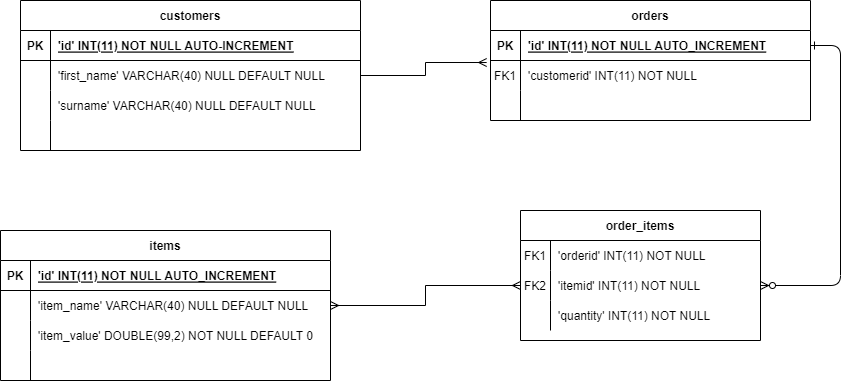

The diagram above was exported from draw.io. Its source (the exported page's mxGraphModel, read from the mxfile embedded in the PNG):
<mxGraphModel dx="1422" dy="762" grid="1" gridSize="10" guides="1" tooltips="1" connect="1" arrows="1" fold="1" page="1" pageScale="1" pageWidth="850" pageHeight="1100" math="0" shadow="0" extFonts="Permanent Marker^https://fonts.googleapis.com/css?family=Permanent+Marker">
  <root>
    <mxCell id="0" />
    <mxCell id="1" parent="0" />
    <mxCell id="C-vyLk0tnHw3VtMMgP7b-12" value="" style="edgeStyle=entityRelationEdgeStyle;endArrow=ERzeroToMany;startArrow=ERone;endFill=1;startFill=0;entryX=1;entryY=0.5;entryDx=0;entryDy=0;" parent="1" source="C-vyLk0tnHw3VtMMgP7b-3" target="1Ksav-Y8fv7uNHeErf8C-20" edge="1">
      <mxGeometry width="100" height="100" relative="1" as="geometry">
        <mxPoint x="400" y="180" as="sourcePoint" />
        <mxPoint x="890" y="405" as="targetPoint" />
      </mxGeometry>
    </mxCell>
    <mxCell id="C-vyLk0tnHw3VtMMgP7b-2" value="orders" style="shape=table;startSize=30;container=1;collapsible=1;childLayout=tableLayout;fixedRows=1;rowLines=0;fontStyle=1;align=center;resizeLast=1;" parent="1" vertex="1">
      <mxGeometry x="590" y="120" width="320" height="120" as="geometry" />
    </mxCell>
    <mxCell id="C-vyLk0tnHw3VtMMgP7b-3" value="" style="shape=partialRectangle;collapsible=0;dropTarget=0;pointerEvents=0;fillColor=none;points=[[0,0.5],[1,0.5]];portConstraint=eastwest;top=0;left=0;right=0;bottom=1;" parent="C-vyLk0tnHw3VtMMgP7b-2" vertex="1">
      <mxGeometry y="30" width="320" height="30" as="geometry" />
    </mxCell>
    <mxCell id="C-vyLk0tnHw3VtMMgP7b-4" value="PK" style="shape=partialRectangle;overflow=hidden;connectable=0;fillColor=none;top=0;left=0;bottom=0;right=0;fontStyle=1;" parent="C-vyLk0tnHw3VtMMgP7b-3" vertex="1">
      <mxGeometry width="30" height="30" as="geometry">
        <mxRectangle width="30" height="30" as="alternateBounds" />
      </mxGeometry>
    </mxCell>
    <mxCell id="C-vyLk0tnHw3VtMMgP7b-5" value="'id' INT(11) NOT NULL AUTO_INCREMENT" style="shape=partialRectangle;overflow=hidden;connectable=0;fillColor=none;top=0;left=0;bottom=0;right=0;align=left;spacingLeft=6;fontStyle=5;" parent="C-vyLk0tnHw3VtMMgP7b-3" vertex="1">
      <mxGeometry x="30" width="290" height="30" as="geometry">
        <mxRectangle width="290" height="30" as="alternateBounds" />
      </mxGeometry>
    </mxCell>
    <mxCell id="C-vyLk0tnHw3VtMMgP7b-6" value="" style="shape=partialRectangle;collapsible=0;dropTarget=0;pointerEvents=0;fillColor=none;points=[[0,0.5],[1,0.5]];portConstraint=eastwest;top=0;left=0;right=0;bottom=0;" parent="C-vyLk0tnHw3VtMMgP7b-2" vertex="1">
      <mxGeometry y="60" width="320" height="30" as="geometry" />
    </mxCell>
    <mxCell id="C-vyLk0tnHw3VtMMgP7b-7" value="FK1" style="shape=partialRectangle;overflow=hidden;connectable=0;fillColor=none;top=0;left=0;bottom=0;right=0;" parent="C-vyLk0tnHw3VtMMgP7b-6" vertex="1">
      <mxGeometry width="30" height="30" as="geometry">
        <mxRectangle width="30" height="30" as="alternateBounds" />
      </mxGeometry>
    </mxCell>
    <mxCell id="C-vyLk0tnHw3VtMMgP7b-8" value="'customerid' INT(11) NOT NULL" style="shape=partialRectangle;overflow=hidden;connectable=0;fillColor=none;top=0;left=0;bottom=0;right=0;align=left;spacingLeft=6;" parent="C-vyLk0tnHw3VtMMgP7b-6" vertex="1">
      <mxGeometry x="30" width="290" height="30" as="geometry">
        <mxRectangle width="290" height="30" as="alternateBounds" />
      </mxGeometry>
    </mxCell>
    <mxCell id="C-vyLk0tnHw3VtMMgP7b-9" value="" style="shape=partialRectangle;collapsible=0;dropTarget=0;pointerEvents=0;fillColor=none;points=[[0,0.5],[1,0.5]];portConstraint=eastwest;top=0;left=0;right=0;bottom=0;" parent="C-vyLk0tnHw3VtMMgP7b-2" vertex="1">
      <mxGeometry y="90" width="320" height="30" as="geometry" />
    </mxCell>
    <mxCell id="C-vyLk0tnHw3VtMMgP7b-10" value="" style="shape=partialRectangle;overflow=hidden;connectable=0;fillColor=none;top=0;left=0;bottom=0;right=0;" parent="C-vyLk0tnHw3VtMMgP7b-9" vertex="1">
      <mxGeometry width="30" height="30" as="geometry">
        <mxRectangle width="30" height="30" as="alternateBounds" />
      </mxGeometry>
    </mxCell>
    <mxCell id="C-vyLk0tnHw3VtMMgP7b-11" value="" style="shape=partialRectangle;overflow=hidden;connectable=0;fillColor=none;top=0;left=0;bottom=0;right=0;align=left;spacingLeft=6;" parent="C-vyLk0tnHw3VtMMgP7b-9" vertex="1">
      <mxGeometry x="30" width="290" height="30" as="geometry">
        <mxRectangle width="290" height="30" as="alternateBounds" />
      </mxGeometry>
    </mxCell>
    <mxCell id="C-vyLk0tnHw3VtMMgP7b-23" value="customers" style="shape=table;startSize=30;container=1;collapsible=1;childLayout=tableLayout;fixedRows=1;rowLines=0;fontStyle=1;align=center;resizeLast=1;" parent="1" vertex="1">
      <mxGeometry x="120" y="120" width="340" height="150" as="geometry" />
    </mxCell>
    <mxCell id="C-vyLk0tnHw3VtMMgP7b-24" value="" style="shape=partialRectangle;collapsible=0;dropTarget=0;pointerEvents=0;fillColor=none;points=[[0,0.5],[1,0.5]];portConstraint=eastwest;top=0;left=0;right=0;bottom=1;" parent="C-vyLk0tnHw3VtMMgP7b-23" vertex="1">
      <mxGeometry y="30" width="340" height="30" as="geometry" />
    </mxCell>
    <mxCell id="C-vyLk0tnHw3VtMMgP7b-25" value="PK" style="shape=partialRectangle;overflow=hidden;connectable=0;fillColor=none;top=0;left=0;bottom=0;right=0;fontStyle=1;" parent="C-vyLk0tnHw3VtMMgP7b-24" vertex="1">
      <mxGeometry width="30" height="30" as="geometry">
        <mxRectangle width="30" height="30" as="alternateBounds" />
      </mxGeometry>
    </mxCell>
    <mxCell id="C-vyLk0tnHw3VtMMgP7b-26" value="'id' INT(11) NOT NULL AUTO-INCREMENT" style="shape=partialRectangle;overflow=hidden;connectable=0;fillColor=none;top=0;left=0;bottom=0;right=0;align=left;spacingLeft=6;fontStyle=5;" parent="C-vyLk0tnHw3VtMMgP7b-24" vertex="1">
      <mxGeometry x="30" width="310" height="30" as="geometry">
        <mxRectangle width="310" height="30" as="alternateBounds" />
      </mxGeometry>
    </mxCell>
    <mxCell id="C-vyLk0tnHw3VtMMgP7b-27" value="" style="shape=partialRectangle;collapsible=0;dropTarget=0;pointerEvents=0;fillColor=none;points=[[0,0.5],[1,0.5]];portConstraint=eastwest;top=0;left=0;right=0;bottom=0;" parent="C-vyLk0tnHw3VtMMgP7b-23" vertex="1">
      <mxGeometry y="60" width="340" height="30" as="geometry" />
    </mxCell>
    <mxCell id="C-vyLk0tnHw3VtMMgP7b-28" value="" style="shape=partialRectangle;overflow=hidden;connectable=0;fillColor=none;top=0;left=0;bottom=0;right=0;" parent="C-vyLk0tnHw3VtMMgP7b-27" vertex="1">
      <mxGeometry width="30" height="30" as="geometry">
        <mxRectangle width="30" height="30" as="alternateBounds" />
      </mxGeometry>
    </mxCell>
    <mxCell id="C-vyLk0tnHw3VtMMgP7b-29" value="'first_name' VARCHAR(40) NULL DEFAULT NULL" style="shape=partialRectangle;overflow=hidden;connectable=0;fillColor=none;top=0;left=0;bottom=0;right=0;align=left;spacingLeft=6;" parent="C-vyLk0tnHw3VtMMgP7b-27" vertex="1">
      <mxGeometry x="30" width="310" height="30" as="geometry">
        <mxRectangle width="310" height="30" as="alternateBounds" />
      </mxGeometry>
    </mxCell>
    <mxCell id="DbowcPfJKuWYNDFXNEM1-2" value="" style="shape=partialRectangle;collapsible=0;dropTarget=0;pointerEvents=0;fillColor=none;points=[[0,0.5],[1,0.5]];portConstraint=eastwest;top=0;left=0;right=0;bottom=0;" parent="C-vyLk0tnHw3VtMMgP7b-23" vertex="1">
      <mxGeometry y="90" width="340" height="30" as="geometry" />
    </mxCell>
    <mxCell id="DbowcPfJKuWYNDFXNEM1-3" value="" style="shape=partialRectangle;overflow=hidden;connectable=0;fillColor=none;top=0;left=0;bottom=0;right=0;" parent="DbowcPfJKuWYNDFXNEM1-2" vertex="1">
      <mxGeometry width="30" height="30" as="geometry">
        <mxRectangle width="30" height="30" as="alternateBounds" />
      </mxGeometry>
    </mxCell>
    <mxCell id="DbowcPfJKuWYNDFXNEM1-4" value="'surname' VARCHAR(40) NULL DEFAULT NULL" style="shape=partialRectangle;overflow=hidden;connectable=0;fillColor=none;top=0;left=0;bottom=0;right=0;align=left;spacingLeft=6;" parent="DbowcPfJKuWYNDFXNEM1-2" vertex="1">
      <mxGeometry x="30" width="310" height="30" as="geometry">
        <mxRectangle width="310" height="30" as="alternateBounds" />
      </mxGeometry>
    </mxCell>
    <mxCell id="DbowcPfJKuWYNDFXNEM1-6" value="" style="shape=partialRectangle;collapsible=0;dropTarget=0;pointerEvents=0;fillColor=none;points=[[0,0.5],[1,0.5]];portConstraint=eastwest;top=0;left=0;right=0;bottom=0;" parent="C-vyLk0tnHw3VtMMgP7b-23" vertex="1">
      <mxGeometry y="120" width="340" height="30" as="geometry" />
    </mxCell>
    <mxCell id="DbowcPfJKuWYNDFXNEM1-7" value="" style="shape=partialRectangle;overflow=hidden;connectable=0;fillColor=none;top=0;left=0;bottom=0;right=0;" parent="DbowcPfJKuWYNDFXNEM1-6" vertex="1">
      <mxGeometry width="30" height="30" as="geometry">
        <mxRectangle width="30" height="30" as="alternateBounds" />
      </mxGeometry>
    </mxCell>
    <mxCell id="DbowcPfJKuWYNDFXNEM1-8" value="" style="shape=partialRectangle;overflow=hidden;connectable=0;fillColor=none;top=0;left=0;bottom=0;right=0;align=left;spacingLeft=6;" parent="DbowcPfJKuWYNDFXNEM1-6" vertex="1">
      <mxGeometry x="30" width="310" height="30" as="geometry">
        <mxRectangle width="310" height="30" as="alternateBounds" />
      </mxGeometry>
    </mxCell>
    <mxCell id="DbowcPfJKuWYNDFXNEM1-5" style="edgeStyle=orthogonalEdgeStyle;rounded=0;orthogonalLoop=1;jettySize=auto;html=1;exitX=1;exitY=0.5;exitDx=0;exitDy=0;entryX=-0.012;entryY=0.067;entryDx=0;entryDy=0;entryPerimeter=0;endArrow=ERmany;endFill=0;" parent="1" source="C-vyLk0tnHw3VtMMgP7b-27" target="C-vyLk0tnHw3VtMMgP7b-6" edge="1">
      <mxGeometry relative="1" as="geometry" />
    </mxCell>
    <mxCell id="DbowcPfJKuWYNDFXNEM1-13" value="items" style="shape=table;startSize=30;container=1;collapsible=1;childLayout=tableLayout;fixedRows=1;rowLines=0;fontStyle=1;align=center;resizeLast=1;" parent="1" vertex="1">
      <mxGeometry x="100" y="350" width="330" height="150" as="geometry" />
    </mxCell>
    <mxCell id="DbowcPfJKuWYNDFXNEM1-14" value="" style="shape=tableRow;horizontal=0;startSize=0;swimlaneHead=0;swimlaneBody=0;fillColor=none;collapsible=0;dropTarget=0;points=[[0,0.5],[1,0.5]];portConstraint=eastwest;top=0;left=0;right=0;bottom=1;" parent="DbowcPfJKuWYNDFXNEM1-13" vertex="1">
      <mxGeometry y="30" width="330" height="30" as="geometry" />
    </mxCell>
    <mxCell id="DbowcPfJKuWYNDFXNEM1-15" value="PK" style="shape=partialRectangle;connectable=0;fillColor=none;top=0;left=0;bottom=0;right=0;fontStyle=1;overflow=hidden;" parent="DbowcPfJKuWYNDFXNEM1-14" vertex="1">
      <mxGeometry width="30" height="30" as="geometry">
        <mxRectangle width="30" height="30" as="alternateBounds" />
      </mxGeometry>
    </mxCell>
    <mxCell id="DbowcPfJKuWYNDFXNEM1-16" value="'id' INT(11) NOT NULL AUTO_INCREMENT" style="shape=partialRectangle;connectable=0;fillColor=none;top=0;left=0;bottom=0;right=0;align=left;spacingLeft=6;fontStyle=5;overflow=hidden;" parent="DbowcPfJKuWYNDFXNEM1-14" vertex="1">
      <mxGeometry x="30" width="300" height="30" as="geometry">
        <mxRectangle width="300" height="30" as="alternateBounds" />
      </mxGeometry>
    </mxCell>
    <mxCell id="DbowcPfJKuWYNDFXNEM1-17" value="" style="shape=tableRow;horizontal=0;startSize=0;swimlaneHead=0;swimlaneBody=0;fillColor=none;collapsible=0;dropTarget=0;points=[[0,0.5],[1,0.5]];portConstraint=eastwest;top=0;left=0;right=0;bottom=0;" parent="DbowcPfJKuWYNDFXNEM1-13" vertex="1">
      <mxGeometry y="60" width="330" height="30" as="geometry" />
    </mxCell>
    <mxCell id="DbowcPfJKuWYNDFXNEM1-18" value="" style="shape=partialRectangle;connectable=0;fillColor=none;top=0;left=0;bottom=0;right=0;editable=1;overflow=hidden;" parent="DbowcPfJKuWYNDFXNEM1-17" vertex="1">
      <mxGeometry width="30" height="30" as="geometry">
        <mxRectangle width="30" height="30" as="alternateBounds" />
      </mxGeometry>
    </mxCell>
    <mxCell id="DbowcPfJKuWYNDFXNEM1-19" value="'item_name' VARCHAR(40) NULL DEFAULT NULL" style="shape=partialRectangle;connectable=0;fillColor=none;top=0;left=0;bottom=0;right=0;align=left;spacingLeft=6;overflow=hidden;" parent="DbowcPfJKuWYNDFXNEM1-17" vertex="1">
      <mxGeometry x="30" width="300" height="30" as="geometry">
        <mxRectangle width="300" height="30" as="alternateBounds" />
      </mxGeometry>
    </mxCell>
    <mxCell id="DbowcPfJKuWYNDFXNEM1-20" value="" style="shape=tableRow;horizontal=0;startSize=0;swimlaneHead=0;swimlaneBody=0;fillColor=none;collapsible=0;dropTarget=0;points=[[0,0.5],[1,0.5]];portConstraint=eastwest;top=0;left=0;right=0;bottom=0;" parent="DbowcPfJKuWYNDFXNEM1-13" vertex="1">
      <mxGeometry y="90" width="330" height="30" as="geometry" />
    </mxCell>
    <mxCell id="DbowcPfJKuWYNDFXNEM1-21" value="" style="shape=partialRectangle;connectable=0;fillColor=none;top=0;left=0;bottom=0;right=0;editable=1;overflow=hidden;" parent="DbowcPfJKuWYNDFXNEM1-20" vertex="1">
      <mxGeometry width="30" height="30" as="geometry">
        <mxRectangle width="30" height="30" as="alternateBounds" />
      </mxGeometry>
    </mxCell>
    <mxCell id="DbowcPfJKuWYNDFXNEM1-22" value="'item_value' DOUBLE(99,2) NOT NULL DEFAULT 0" style="shape=partialRectangle;connectable=0;fillColor=none;top=0;left=0;bottom=0;right=0;align=left;spacingLeft=6;overflow=hidden;" parent="DbowcPfJKuWYNDFXNEM1-20" vertex="1">
      <mxGeometry x="30" width="300" height="30" as="geometry">
        <mxRectangle width="300" height="30" as="alternateBounds" />
      </mxGeometry>
    </mxCell>
    <mxCell id="DbowcPfJKuWYNDFXNEM1-23" value="" style="shape=tableRow;horizontal=0;startSize=0;swimlaneHead=0;swimlaneBody=0;fillColor=none;collapsible=0;dropTarget=0;points=[[0,0.5],[1,0.5]];portConstraint=eastwest;top=0;left=0;right=0;bottom=0;" parent="DbowcPfJKuWYNDFXNEM1-13" vertex="1">
      <mxGeometry y="120" width="330" height="30" as="geometry" />
    </mxCell>
    <mxCell id="DbowcPfJKuWYNDFXNEM1-24" value="" style="shape=partialRectangle;connectable=0;fillColor=none;top=0;left=0;bottom=0;right=0;editable=1;overflow=hidden;" parent="DbowcPfJKuWYNDFXNEM1-23" vertex="1">
      <mxGeometry width="30" height="30" as="geometry">
        <mxRectangle width="30" height="30" as="alternateBounds" />
      </mxGeometry>
    </mxCell>
    <mxCell id="DbowcPfJKuWYNDFXNEM1-25" value="" style="shape=partialRectangle;connectable=0;fillColor=none;top=0;left=0;bottom=0;right=0;align=left;spacingLeft=6;overflow=hidden;" parent="DbowcPfJKuWYNDFXNEM1-23" vertex="1">
      <mxGeometry x="30" width="300" height="30" as="geometry">
        <mxRectangle width="300" height="30" as="alternateBounds" />
      </mxGeometry>
    </mxCell>
    <mxCell id="DbowcPfJKuWYNDFXNEM1-26" style="edgeStyle=orthogonalEdgeStyle;rounded=0;orthogonalLoop=1;jettySize=auto;html=1;exitX=1;exitY=0.5;exitDx=0;exitDy=0;entryX=0;entryY=0.5;entryDx=0;entryDy=0;endArrow=ERmany;endFill=0;startArrow=ERmany;startFill=0;" parent="1" source="DbowcPfJKuWYNDFXNEM1-17" target="1Ksav-Y8fv7uNHeErf8C-20" edge="1">
      <mxGeometry relative="1" as="geometry">
        <mxPoint x="568.0799999999999" y="392.01" as="targetPoint" />
      </mxGeometry>
    </mxCell>
    <mxCell id="1Ksav-Y8fv7uNHeErf8C-13" value="order_items" style="shape=table;startSize=30;container=1;collapsible=1;childLayout=tableLayout;fixedRows=1;rowLines=0;fontStyle=1;align=center;resizeLast=1;" vertex="1" parent="1">
      <mxGeometry x="620" y="330" width="240" height="130" as="geometry" />
    </mxCell>
    <mxCell id="1Ksav-Y8fv7uNHeErf8C-17" value="" style="shape=tableRow;horizontal=0;startSize=0;swimlaneHead=0;swimlaneBody=0;fillColor=none;collapsible=0;dropTarget=0;points=[[0,0.5],[1,0.5]];portConstraint=eastwest;top=0;left=0;right=0;bottom=0;" vertex="1" parent="1Ksav-Y8fv7uNHeErf8C-13">
      <mxGeometry y="30" width="240" height="30" as="geometry" />
    </mxCell>
    <mxCell id="1Ksav-Y8fv7uNHeErf8C-18" value="FK1" style="shape=partialRectangle;connectable=0;fillColor=none;top=0;left=0;bottom=0;right=0;editable=1;overflow=hidden;" vertex="1" parent="1Ksav-Y8fv7uNHeErf8C-17">
      <mxGeometry width="30" height="30" as="geometry">
        <mxRectangle width="30" height="30" as="alternateBounds" />
      </mxGeometry>
    </mxCell>
    <mxCell id="1Ksav-Y8fv7uNHeErf8C-19" value="'orderid' INT(11) NOT NULL" style="shape=partialRectangle;connectable=0;fillColor=none;top=0;left=0;bottom=0;right=0;align=left;spacingLeft=6;overflow=hidden;" vertex="1" parent="1Ksav-Y8fv7uNHeErf8C-17">
      <mxGeometry x="30" width="210" height="30" as="geometry">
        <mxRectangle width="210" height="30" as="alternateBounds" />
      </mxGeometry>
    </mxCell>
    <mxCell id="1Ksav-Y8fv7uNHeErf8C-20" value="" style="shape=tableRow;horizontal=0;startSize=0;swimlaneHead=0;swimlaneBody=0;fillColor=none;collapsible=0;dropTarget=0;points=[[0,0.5],[1,0.5]];portConstraint=eastwest;top=0;left=0;right=0;bottom=0;" vertex="1" parent="1Ksav-Y8fv7uNHeErf8C-13">
      <mxGeometry y="60" width="240" height="30" as="geometry" />
    </mxCell>
    <mxCell id="1Ksav-Y8fv7uNHeErf8C-21" value="FK2" style="shape=partialRectangle;connectable=0;fillColor=none;top=0;left=0;bottom=0;right=0;editable=1;overflow=hidden;" vertex="1" parent="1Ksav-Y8fv7uNHeErf8C-20">
      <mxGeometry width="30" height="30" as="geometry">
        <mxRectangle width="30" height="30" as="alternateBounds" />
      </mxGeometry>
    </mxCell>
    <mxCell id="1Ksav-Y8fv7uNHeErf8C-22" value="'itemid' INT(11) NOT NULL" style="shape=partialRectangle;connectable=0;fillColor=none;top=0;left=0;bottom=0;right=0;align=left;spacingLeft=6;overflow=hidden;" vertex="1" parent="1Ksav-Y8fv7uNHeErf8C-20">
      <mxGeometry x="30" width="210" height="30" as="geometry">
        <mxRectangle width="210" height="30" as="alternateBounds" />
      </mxGeometry>
    </mxCell>
    <mxCell id="1Ksav-Y8fv7uNHeErf8C-23" value="" style="shape=tableRow;horizontal=0;startSize=0;swimlaneHead=0;swimlaneBody=0;fillColor=none;collapsible=0;dropTarget=0;points=[[0,0.5],[1,0.5]];portConstraint=eastwest;top=0;left=0;right=0;bottom=0;" vertex="1" parent="1Ksav-Y8fv7uNHeErf8C-13">
      <mxGeometry y="90" width="240" height="30" as="geometry" />
    </mxCell>
    <mxCell id="1Ksav-Y8fv7uNHeErf8C-24" value="" style="shape=partialRectangle;connectable=0;fillColor=none;top=0;left=0;bottom=0;right=0;editable=1;overflow=hidden;" vertex="1" parent="1Ksav-Y8fv7uNHeErf8C-23">
      <mxGeometry width="30" height="30" as="geometry">
        <mxRectangle width="30" height="30" as="alternateBounds" />
      </mxGeometry>
    </mxCell>
    <mxCell id="1Ksav-Y8fv7uNHeErf8C-25" value="'quantity' INT(11) NOT NULL" style="shape=partialRectangle;connectable=0;fillColor=none;top=0;left=0;bottom=0;right=0;align=left;spacingLeft=6;overflow=hidden;" vertex="1" parent="1Ksav-Y8fv7uNHeErf8C-23">
      <mxGeometry x="30" width="210" height="30" as="geometry">
        <mxRectangle width="210" height="30" as="alternateBounds" />
      </mxGeometry>
    </mxCell>
  </root>
</mxGraphModel>